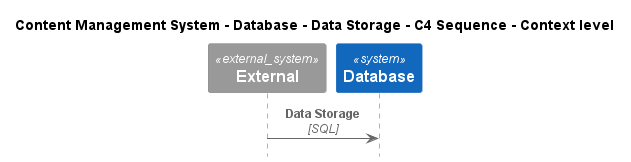

The diagram above was rendered by PlantUML. Its source (embedded in the PNG):
@startuml
!include ..\..\..\..\..\.c4s\C4_Sequence.puml

title Content Management System - Database - Data Storage - C4 Sequence - Context level

System_Ext(C4InterFlow.SoftwareSystems.ExternalSystem, "External", "")
System(ContentManagementSystem.SoftwareSystems.Database, "Database", "Stores user registration information, data, access logs, etc.")

Rel(C4InterFlow.SoftwareSystems.ExternalSystem, ContentManagementSystem.SoftwareSystems.Database, "Data Storage", "SQL")


@enduml